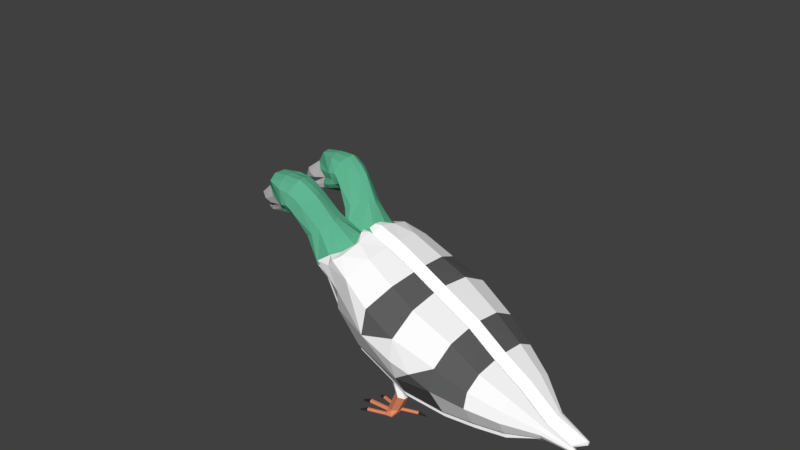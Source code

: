 # Source: pigeon_double_head9.blend  (saved by Blender 2.79.0; exported with 4.5.12 LTS)
import bpy
from mathutils import Matrix  # noqa: F401  (used for matrix-valued properties, if any)

bpy.ops.wm.read_factory_settings(use_empty=True)
scene = bpy.context.scene
scene.name = 'Scene'

# ---- collections
col_collection_1 = bpy.data.collections.new('Collection 1'); scene.collection.children.link(col_collection_1)
col_collection_2 = bpy.data.collections.new('Collection 2'); scene.collection.children.link(col_collection_2)
col_collection_2.hide_render = True
col_collection_2.hide_viewport = True

# ---- materials (node trees are filled in below, after node groups)
mat_material_006 = bpy.data.materials.new('Material.006')
mat_material_006.alpha_threshold = 0.0
mat_material_006.use_transparent_shadow = False
mat_material_006.diffuse_color = (0.0291, 0.0291, 0.0291, 1.0)
mat_material_006.roughness = 0.5
mat_material = bpy.data.materials.new('Material')
mat_material.alpha_threshold = 0.0
mat_material.use_transparent_shadow = False
mat_material.diffuse_color = (1.0, 1.0, 1.0, 1.0)
mat_material.roughness = 0.5
mat_material.line_color = (0.0, 0.0, 0.0, 1.0)
mat_material_001 = bpy.data.materials.new('Material.001')
mat_material_001.alpha_threshold = 0.0
mat_material_001.use_transparent_shadow = False
mat_material_001.diffuse_color = (0.1174, 0.4672, 0.2875, 1.0)
mat_material_001.roughness = 0.5
mat_material_002 = bpy.data.materials.new('Material.002')
mat_material_002.alpha_threshold = 0.0
mat_material_002.use_transparent_shadow = False
mat_material_002.diffuse_color = (0.1149, 0.1149, 0.1149, 1.0)
mat_material_002.roughness = 0.5
mat_material_003 = bpy.data.materials.new('Material.003')
mat_material_003.alpha_threshold = 0.0
mat_material_003.use_transparent_shadow = False
mat_material_003.diffuse_color = (0.8, 0.2672, 0.1423, 1.0)
mat_material_003.roughness = 0.5
mat_material_004 = bpy.data.materials.new('Material.004')
mat_material_004.alpha_threshold = 0.0
mat_material_004.use_transparent_shadow = False
mat_material_004.diffuse_color = (0.5173, 0.5173, 0.5173, 1.0)
mat_material_004.roughness = 0.5

# ---- material node trees

# ---- world
world_world = bpy.data.worlds.new('World'); scene.world = world_world
world_world.color = (0.05088, 0.05088, 0.05088)
world_world.use_sun_shadow = False
world_world.sun_shadow_jitter_overblur = 0.0
world_world.cycles.sampling_method = 'MANUAL'

# ---- meshes
me_cube_014 = bpy.data.meshes.new('Cube.014')
me_cube_014.from_pydata([(-0.1531, 1.514, -0.2897), (-0.1516, 1.477, -0.3281), (-0.1516, 1.425, -0.3151), (-0.1531, 1.41, -0.2636), (-0.1545, 1.448, -0.2252), (-0.1545, 1.499, -0.2382), (-0.3474, 1.475, -0.3377), (-0.3358, 1.457, -0.3542), (-0.3358, 1.43, -0.3476), (-0.3474, 1.422, -0.3244), (-0.3591, 1.44, -0.3079), (-0.3591, 1.467, -0.3145), (-0.4208, 1.44, -0.3647), (-0.003566, 1.758, -0.303), (1.25, 1.817, -0.3696), (1.21, 1.801, -0.3222), (1.203, 1.82, -0.3268), (1.191, 1.822, -0.3435), (1.186, 1.806, -0.3555), (1.194, 1.787, -0.3508), (1.206, 1.785, -0.3342), (1.069, 1.751, -0.245), (1.054, 1.788, -0.2543), (1.045, 1.797, -0.2931), (1.052, 1.77, -0.3227), (1.067, 1.733, -0.3135), (1.076, 1.723, -0.2746), (-0.2081, 1.807, -0.4308), (-0.1623, 1.795, -0.3812), (-0.1565, 1.816, -0.3865), (-0.1444, 1.819, -0.4047), (-0.1381, 1.803, -0.4177), (-0.1439, 1.782, -0.4125), (-0.156, 1.778, -0.3943), (0.007913, 1.799, -0.3133), (0.0148, 1.81, -0.3551), (0.01021, 1.78, -0.3867), (-0.001272, 1.739, -0.3764), (-0.008159, 1.728, -0.3345), (-0.003566, 1.204, -0.1636), (-0.2081, 1.1, -0.2534), (-0.1623, 1.135, -0.2155), (-0.1565, 1.114, -0.2102), (-0.1444, 1.102, -0.2245), (-0.1381, 1.11, -0.2439), (-0.1439, 1.131, -0.2491), (-0.156, 1.143, -0.2349), (0.007913, 1.163, -0.1533), (0.0148, 1.133, -0.185), (0.01021, 1.145, -0.2271), (-0.001272, 1.186, -0.2374), (-0.008159, 1.215, -0.2056), (-1.289, 1.857, 3.253), (-0.7353, 2.143, 3.52), (-0.7353, 2.912, 3.52), (-0.6249, 2.528, 3.531), (-0.6231, 3.07, 3.398), (-0.06538, 3.019, 3.194), (4.796, 2.284, 0.2011), (2.212, 2.723, 2.015), (4.319, 2.262, 0.18), (3.606, 2.489, 1.084), (2.925, 2.595, 1.507), (2.212, 2.193, -0.09515), (1.244, 2.851, 2.526), (-1.404, 2.602, 1.536), (-0.3479, 2.378, 0.6433), (1.244, 2.222, 0.02211), (-1.311, 2.053, 2.73), (0.6664, 2.928, 2.831), (-0.8466, 1.811, 1.963), (-0.1495, 1.561, 1.366), (1.244, 1.346, 0.812), (2.212, 1.447, 0.5723), (2.925, 2.215, -0.008665), (2.925, 1.569, 0.4982), (3.606, 1.772, 0.3774), (3.606, 2.222, 0.02278), (4.319, 2.349, 0.5257), (4.319, 2.143, 0.3974), (-1.762, 2.844, 2.498), (-0.9728, 3.084, 3.456), (-1.395, 3.033, 3.255), (-1.44, 3.067, 3.391), (-1.453, 3.103, 3.534), (-1.374, 3.11, 3.562), (0.5943, 1.939, 0.9378), (0.7358, 1.863, 0.976), (0.7358, 1.703, 1.016), (0.5943, 1.619, 1.018), (0.4528, 1.694, 0.9799), (0.4528, 1.854, 0.9398), (-1.289, 1.883, 3.356), (-0.9475, 2.005, 3.574), (-0.7353, 2.169, 3.623), (-0.7353, 2.938, 3.623), (-0.6249, 2.554, 3.634), (-0.8052, 3.019, 3.589), (2.212, 2.748, 2.117), (-1.311, 2.079, 2.832), (0.6664, 2.953, 2.934), (-0.8466, 1.836, 2.065), (-0.1495, 1.587, 1.468), (1.244, 2.877, 2.629), (1.244, 1.371, 0.9145), (2.212, 1.472, 0.6748), (2.925, 2.621, 1.609), (2.925, 1.595, 0.6007), (3.606, 1.797, 0.4799), (4.319, 2.374, 0.6282), (4.319, 2.143, 0.3974), (4.85, 2.296, 0.3164), (4.762, 2.226, 0.24), (-0.06538, 3.045, 3.297), (-0.6231, 3.096, 3.501), (-0.8949, 1.824, 3.412), (-0.751, 1.846, 3.61), (-0.585, 2.014, 3.679), (-0.6766, 2.81, 3.744), (-0.5009, 2.516, 3.726), (-0.7216, 2.946, 3.708), (2.295, 2.595, 2.338), (1.779, 1.035, 2.038), (-0.5923, 1.642, 2.94), (0.5058, 1.387, 3.073), (0.6895, 2.119, 3.236), (0.7496, 2.8, 3.155), (0.5174, 1.083, 2.561), (-0.7634, 1.683, 2.286), (-0.06626, 1.433, 1.689), (1.327, 1.212, 2.722), (1.327, 1.974, 2.931), (1.327, 2.723, 2.85), (1.327, 1.051, 1.676), (1.327, 1.218, 1.135), (2.295, 1.314, 2.233), (2.295, 1.956, 2.409), (2.295, 1.048, 1.773), (2.295, 1.319, 0.8956), (3.008, 1.438, 1.782), (3.008, 1.898, 1.908), (3.008, 2.467, 1.83), (3.008, 1.246, 1.452), (3.008, 1.441, 0.8215), (3.689, 1.644, 0.7007), (3.689, 1.507, 1.142), (3.689, 2.361, 1.407), (3.689, 1.964, 1.461), (3.689, 1.641, 1.373), (1.327, 1.001, 2.232), (4.403, 1.989, 0.8372), (4.403, 2.094, 0.866), (4.403, 2.221, 0.8489), (4.403, 1.945, 0.7619), (4.403, 1.99, 0.6182), (5.213, 2.121, 0.4508), (5.213, 2.088, 0.5335), (5.213, 2.114, 0.5407), (5.213, 2.143, 0.5371), (5.213, 2.077, 0.5147), (5.213, 2.088, 0.4788), (-0.1989, 1.635, 3.445), (-0.03557, 2.286, 3.59), (0.01784, 2.891, 3.518), (-0.5399, 2.942, 3.722), (3.606, 2.515, 1.186), (4.763, 2.259, 0.2116), (-2.028, 2.243, 4.177), (-1.741, 2.243, 3.664), (-1.729, 2.166, 4.533), (-1.602, 2.375, 4.604), (-1.907, 2.048, 4.329), (-1.314, 2.166, 4.016), (-1.217, 2.375, 4.08), (-1.478, 2.048, 3.934), (-1.289, 1.857, 3.253), (-0.9475, 1.979, 3.471), (-0.7353, 2.143, 3.52), (-1.624, 2.048, 3.824), (-2.17, 2.528, 4.014), (-1.927, 2.528, 3.802), (-2.028, 2.812, 4.177), (-1.741, 2.812, 3.664), (-1.729, 2.89, 4.533), (-1.602, 2.681, 4.604), (-1.533, 2.528, 4.632), (-1.907, 3.008, 4.329), (-1.314, 2.89, 4.016), (-1.217, 2.681, 4.08), (-1.136, 2.528, 4.062), (-1.478, 3.008, 3.934), (-0.7353, 2.912, 3.52), (-0.6249, 2.528, 3.531), (-1.624, 3.008, 3.824), (-0.6231, 3.07, 3.398), (-1.374, 3.112, 3.562), (-1.453, 3.105, 3.533), (-1.44, 3.069, 3.391), (-1.395, 3.035, 3.255), (-0.9728, 3.085, 3.455), (-1.404, 2.602, 1.536), (-1.725, 2.528, 3.26), (-1.311, 2.053, 2.73), (-1.762, 2.844, 2.498), (-1.289, 1.883, 3.356), (-0.9475, 2.005, 3.574), (-0.7353, 2.169, 3.623), (-0.7353, 2.938, 3.623), (-0.8052, 3.019, 3.589), (-0.6231, 3.096, 3.501), (2.295, 2.595, 2.338), (1.779, 1.035, 2.038), (1.327, 1.051, 1.676), (1.327, 1.218, 1.135), (2.295, 1.314, 2.233), (2.295, 1.956, 2.409), (2.295, 1.048, 1.773), (2.295, 1.319, 0.8956), (3.008, 1.438, 1.782), (3.008, 1.898, 1.908), (3.008, 2.467, 1.83), (3.008, 1.246, 1.452), (0.5058, 1.387, 3.073), (0.6895, 2.119, 3.236), (0.7496, 2.8, 3.155), (0.5174, 1.083, 2.561), (1.327, 1.212, 2.722), (1.327, 1.974, 2.931), (1.327, 2.723, 2.85), (0.8045, 1.779, 0.3006), (0.5943, 1.939, 0.9378), (0.9437, 1.691, 0.29), (0.7358, 1.863, 0.976), (0.9437, 1.531, 0.3302), (0.7358, 1.703, 1.016), (0.8045, 1.459, 0.3808), (0.5943, 1.619, 1.018), (0.6653, 1.546, 0.3914), (0.4528, 1.694, 0.9799), (0.6653, 1.706, 0.3512), (0.4528, 1.854, 0.9398), (0.8045, 1.779, 0.3006), (0.9437, 1.691, 0.29), (0.9437, 1.531, 0.3302), (0.8045, 1.459, 0.3808), (0.6653, 1.546, 0.3914), (0.6653, 1.706, 0.3512), (0.6005, 1.667, -0.1436), (0.743, 1.589, -0.1169), (0.743, 1.429, -0.07673), (0.6005, 1.347, -0.06328), (0.4579, 1.426, -0.08998), (0.4579, 1.585, -0.1301), (0.4107, 1.52, -0.266), (0.4122, 1.483, -0.3044), (0.4122, 1.431, -0.2914), (0.4107, 1.416, -0.2399), (0.4093, 1.453, -0.2015), (0.4093, 1.505, -0.2145), (-0.1531, 1.514, -0.2897), (-0.1516, 1.477, -0.3281), (-0.1516, 1.425, -0.3151), (-0.1531, 1.41, -0.2636), (-0.1545, 1.448, -0.2252), (-0.1545, 1.499, -0.2382), (0.6475, 1.261, -0.1736), (-0.003566, 1.758, -0.303), (1.069, 1.751, -0.245), (1.054, 1.788, -0.2543), (1.045, 1.797, -0.2931), (1.052, 1.77, -0.3227), (1.067, 1.733, -0.3135), (1.076, 1.723, -0.2746), (0.6695, 1.6, -0.1879), (0.6543, 1.637, -0.1972), (0.6457, 1.646, -0.236), (0.6522, 1.619, -0.2656), (0.6675, 1.582, -0.2564), (0.6761, 1.573, -0.2175), (0.007913, 1.799, -0.3133), (0.0148, 1.81, -0.3551), (0.01021, 1.78, -0.3867), (-0.001272, 1.739, -0.3764), (-0.008158, 1.728, -0.3345), (0.4532, 1.687, -0.2644), (0.4601, 1.698, -0.3063), (0.4555, 1.668, -0.3379), (0.444, 1.627, -0.3276), (0.4371, 1.616, -0.2857), (0.4418, 1.644, -0.255), (-0.003566, 1.204, -0.1636), (0.007913, 1.163, -0.1533), (0.0148, 1.133, -0.185), (0.01021, 1.145, -0.2271), (-0.001272, 1.186, -0.2374), (-0.008158, 1.215, -0.2056), (0.4532, 1.285, -0.1634), (0.4601, 1.255, -0.1951), (0.4555, 1.267, -0.2371), (0.444, 1.308, -0.2474), (0.4371, 1.337, -0.2157), (0.4418, 1.328, -0.1756), (0.6451, 1.273, -0.2129), (-3.221, 2.373, 4.12), (-3.175, 2.346, 4.358), (-2.501, 2.207, 4.307), (-2.893, 2.375, 4.601), (-3.334, 2.528, 4.053), (-3.011, 2.238, 4.289), (-2.86, 2.238, 4.214), (-2.708, 2.238, 4.454), (-2.917, 2.528, 4.618), (-3.239, 2.528, 3.89), (-2.923, 2.528, 3.916), (-2.566, 2.528, 4.023), (-3.117, 2.373, 3.939), (-2.922, 2.346, 3.916), (-2.566, 2.297, 4.023), (-2.86, 2.238, 4.021), (-2.812, 2.238, 4.12), (-2.545, 2.238, 4.156), (-3.221, 2.683, 4.12), (-3.175, 2.71, 4.358), (-2.501, 2.849, 4.307), (-2.893, 2.681, 4.601), (-3.011, 2.818, 4.289), (-2.86, 2.818, 4.214), (-2.708, 2.818, 4.454), (-3.176, 2.528, 4.358), (-2.5, 2.528, 4.306), (-3.117, 2.683, 3.939), (-2.922, 2.71, 3.916), (-2.566, 2.758, 4.023), (-2.86, 2.818, 4.021), (-2.812, 2.818, 4.12), (-2.545, 2.818, 4.156), (-2.501, 2.207, 4.307), (-2.893, 2.375, 4.601), (-2.708, 2.238, 4.454), (-2.917, 2.528, 4.618), (-2.566, 2.528, 4.023), (-2.566, 2.297, 4.023), (-2.545, 2.238, 4.156), (-2.727, 2.288, 4.859), (-2.259, 2.048, 4.486), (-2.401, 2.375, 4.928), (-2.36, 2.166, 4.832), (-2.188, 2.112, 4.347), (-2.325, 2.243, 4.089), (-2.362, 2.157, 4.17), (-2.028, 2.243, 4.177), (-2.1, 2.048, 4.532), (-2.026, 2.375, 4.92), (-2.066, 2.166, 4.796), (-2.021, 2.048, 4.467), (-1.775, 2.375, 4.775), (-1.868, 2.166, 4.684), (-2.094, 2.136, 4.254), (-1.729, 2.166, 4.533), (-1.602, 2.375, 4.604), (-1.907, 2.048, 4.329), (-2.17, 2.528, 4.014), (-2.501, 2.849, 4.307), (-2.893, 2.681, 4.601), (-2.708, 2.818, 4.454), (-2.566, 2.758, 4.023), (-2.545, 2.818, 4.156), (-2.727, 2.768, 4.859), (-2.259, 3.008, 4.486), (-2.789, 2.528, 4.901), (-2.401, 2.681, 4.928), (-2.36, 2.89, 4.832), (-2.408, 2.528, 4.957), (-2.188, 2.944, 4.347), (-2.325, 2.812, 4.089), (-2.362, 2.899, 4.17), (-2.028, 2.812, 4.177), (-2.1, 3.008, 4.532), (-2.026, 2.681, 4.92), (-2.066, 2.89, 4.796), (-1.997, 2.528, 4.967), (-2.021, 3.008, 4.467), (-1.775, 2.681, 4.775), (-1.868, 2.89, 4.684), (-1.727, 2.528, 4.803), (-2.094, 2.92, 4.254), (-1.729, 2.89, 4.533), (-1.602, 2.681, 4.604), (-1.533, 2.528, 4.632), (-1.907, 3.008, 4.329), (-2.501, 4.26, 3.791), (-2.893, 4.251, 4.13), (-2.708, 4.303, 3.936), (-2.917, 4.124, 4.217), (-2.566, 3.843, 3.693), (-2.566, 4.046, 3.584), (-2.545, 4.162, 3.673), (-2.727, 4.449, 4.316), (-2.259, 4.485, 3.874), (-2.401, 4.406, 4.418), (-2.36, 4.544, 4.235), (-2.188, 4.363, 3.781), (-2.325, 4.125, 3.617), (-2.362, 4.24, 3.647), (-2.028, 4.167, 3.694), (-2.1, 4.507, 3.915), (-2.026, 4.402, 4.411), (-2.066, 4.527, 4.203), (-2.021, 4.476, 3.857), (-1.775, 4.333, 4.283), (-1.868, 4.475, 4.104), (-2.094, 4.298, 3.711), (-1.729, 4.403, 3.971), (-1.602, 4.253, 4.133), (-1.907, 4.411, 3.735), (-2.17, 3.839, 3.685), (-2.501, 3.695, 4.094), (-2.893, 3.982, 4.275), (-2.708, 3.791, 4.21), (-2.566, 3.64, 3.802), (-2.545, 3.65, 3.947), (-2.727, 4.027, 4.543), (-2.259, 3.639, 4.328), (-2.789, 4.258, 4.466), (-2.401, 4.136, 4.563), (-2.36, 3.906, 4.576), (-2.408, 4.284, 4.516), (-2.188, 3.629, 4.175), (-2.325, 3.624, 3.885), (-2.362, 3.585, 3.998), (-2.028, 3.665, 3.963), (-2.1, 3.661, 4.368), (-2.026, 4.132, 4.555), (-2.066, 3.889, 4.545), (-1.997, 4.289, 4.524), (-2.021, 3.63, 4.311), (-1.775, 4.064, 4.428), (-1.868, 3.837, 4.446), (-1.727, 4.212, 4.38), (-2.094, 3.607, 4.082), (-1.729, 3.765, 4.313), (-1.602, 3.983, 4.277), (-1.533, 4.131, 4.229), (-1.907, 3.565, 4.189), (-3.221, 4.026, 3.705), (-3.175, 4.162, 3.902), (-2.501, 4.26, 3.791), (-2.893, 4.251, 4.13), (-3.334, 3.857, 3.719), (-3.011, 4.225, 3.79), (-2.86, 4.189, 3.724), (-2.708, 4.303, 3.936), (-2.917, 4.124, 4.217), (-3.239, 3.78, 3.575), (-2.923, 3.792, 3.598), (-2.566, 3.843, 3.693), (-3.117, 3.94, 3.545), (-2.922, 3.953, 3.513), (-2.566, 4.046, 3.584), (-2.86, 4.098, 3.554), (-2.812, 4.145, 3.641), (-2.545, 4.162, 3.673), (-3.221, 3.752, 3.851), (-3.175, 3.841, 4.074), (-2.501, 3.695, 4.094), (-2.893, 3.982, 4.275), (-3.011, 3.713, 4.064), (-2.86, 3.678, 3.998), (-2.708, 3.791, 4.21), (-3.176, 4.001, 3.988), (-2.5, 3.977, 3.942), (-3.117, 3.667, 3.692), (-2.922, 3.632, 3.685), (-2.566, 3.64, 3.802), (-2.86, 3.587, 3.828), (-2.812, 3.634, 3.916), (-2.545, 3.65, 3.947), (0.8045, 2.745, 0.05787), (0.9437, 2.817, 0.007201), (0.9437, 2.977, -0.03294), (0.8045, 3.065, -0.02242), (0.6653, 2.992, 0.02825), (0.6653, 2.833, 0.0684), (0.6005, 2.633, -0.3863), (0.743, 2.715, -0.3997), (0.743, 2.875, -0.4398), (0.6005, 2.953, -0.4665), (0.4579, 2.872, -0.4531), (0.4579, 2.712, -0.413), (0.4107, 2.705, -0.5636), (0.4122, 2.72, -0.6151), (0.4122, 2.772, -0.6281), (0.4107, 2.809, -0.5897), (0.4093, 2.794, -0.5382), (0.4093, 2.742, -0.5251), (-0.1531, 2.699, -0.5873), (-0.1516, 2.714, -0.6388), (-0.1516, 2.766, -0.6518), (-0.1531, 2.803, -0.6134), (-0.1545, 2.788, -0.5619), (-0.1545, 2.736, -0.5489), (0.6475, 2.977, -0.6047), (-0.003566, 2.477, -0.4835), (1.069, 2.512, -0.4361), (1.054, 2.475, -0.4268), (1.045, 2.448, -0.4567), (1.052, 2.458, -0.4957), (1.067, 2.495, -0.5049), (1.076, 2.522, -0.4751), (0.6695, 2.671, -0.457), (0.6543, 2.635, -0.4478), (0.6457, 2.608, -0.4776), (0.6522, 2.618, -0.5166), (0.6675, 2.655, -0.5259), (0.6761, 2.682, -0.496), (0.007913, 2.436, -0.4732), (0.0148, 2.407, -0.505), (0.01021, 2.419, -0.547), (-0.001272, 2.46, -0.5573), (-0.008158, 2.489, -0.5256), (0.4532, 2.559, -0.4833), (0.4601, 2.529, -0.515), (0.4555, 2.541, -0.557), (0.444, 2.582, -0.5673), (0.4371, 2.611, -0.5356), (0.4418, 2.601, -0.4955), (-0.003566, 3.032, -0.6229), (0.007913, 3.073, -0.6332), (0.0148, 3.084, -0.6751), (0.01021, 3.054, -0.7066), (-0.001272, 3.013, -0.6963), (-0.008158, 3.002, -0.6545), (0.4532, 2.961, -0.5843), (0.4601, 2.972, -0.6262), (0.4555, 2.942, -0.6578), (0.444, 2.901, -0.6475), (0.4371, 2.89, -0.6056), (0.4418, 2.917, -0.5749), (0.6451, 2.947, -0.6333), (-0.1531, 2.699, -0.5873), (-0.1516, 2.714, -0.6388), (-0.1516, 2.766, -0.6518), (-0.1531, 2.803, -0.6134), (-0.1545, 2.788, -0.5619), (-0.1545, 2.736, -0.5489), (-0.3474, 2.711, -0.6481), (-0.3358, 2.719, -0.6712), (-0.3358, 2.746, -0.6779), (-0.3474, 2.764, -0.6613), (-0.3591, 2.756, -0.6382), (-0.3591, 2.729, -0.6316), (-0.4208, 2.729, -0.6883), (-0.003566, 2.477, -0.4835), (1.25, 2.394, -0.5146), (1.21, 2.431, -0.4804), (1.203, 2.412, -0.4757), (1.191, 2.402, -0.4893), (1.186, 2.411, -0.5076), (1.194, 2.43, -0.5123), (1.206, 2.44, -0.4987), (1.069, 2.512, -0.4361), (1.054, 2.475, -0.4268), (1.045, 2.448, -0.4567), (1.052, 2.458, -0.4957), (1.067, 2.495, -0.5049), (1.076, 2.522, -0.4751), (-0.2081, 2.374, -0.5733), (-0.1623, 2.409, -0.5354), (-0.1565, 2.388, -0.5301), (-0.1444, 2.376, -0.5444), (-0.1381, 2.384, -0.5638), (-0.1439, 2.405, -0.5691), (-0.156, 2.417, -0.5548), (0.007913, 2.436, -0.4732), (0.0148, 2.407, -0.505), (0.01021, 2.419, -0.547), (-0.001272, 2.46, -0.5573), (-0.008158, 2.489, -0.5256), (-0.003566, 3.032, -0.6229), (-0.2081, 3.081, -0.7507), (-0.1623, 3.069, -0.7012), (-0.1565, 3.089, -0.7064), (-0.1444, 3.093, -0.7246), (-0.1381, 3.076, -0.7376), (-0.1439, 3.056, -0.7324), (-0.156, 3.052, -0.7142), (0.007913, 3.073, -0.6332), (0.0148, 3.084, -0.6751), (0.01021, 3.054, -0.7066), (-0.001272, 3.013, -0.6963), (-0.008158, 3.002, -0.6545), (0.8045, 2.745, 0.05787), (0.5943, 2.905, 0.6951), (0.9437, 2.817, 0.007201), (0.7358, 2.989, 0.6931), (0.9437, 2.977, -0.03294), (0.7358, 3.149, 0.653), (0.8045, 3.065, -0.02242), (0.5943, 3.225, 0.6148), (0.6653, 2.992, 0.02825), (0.4528, 3.14, 0.6168), (0.6653, 2.833, 0.0684), (0.4528, 2.98, 0.657), (0.5058, 4.4, 2.317), (0.6895, 3.832, 2.806), (0.7496, 3.193, 3.056), (0.5174, 4.425, 1.721), (1.327, 4.388, 1.925), (1.327, 3.816, 2.468), (1.327, 3.116, 2.751), (2.295, 2.988, 2.24), (1.779, 4.221, 1.237), (1.327, 4.036, 0.9265), (1.327, 3.633, 0.5287), (2.295, 4.067, 1.541), (2.295, 3.585, 2.0), (2.295, 4.085, 1.01), (2.295, 3.431, 0.3651), (3.008, 3.745, 1.202), (3.008, 3.399, 1.531), (3.008, 2.86, 1.731), (3.008, 3.758, 0.8209), (-2.028, 4.167, 3.694), (-1.741, 3.924, 3.242), (-1.729, 4.403, 3.971), (-1.602, 4.253, 4.133), (-1.907, 4.411, 3.735), (-1.314, 4.159, 3.516), (-1.217, 4.005, 3.671), (-1.478, 4.224, 3.388), (-1.289, 4.071, 2.698), (-0.9475, 4.066, 2.947), (-0.7353, 3.945, 3.068), (-1.624, 4.172, 3.291), (-2.17, 3.839, 3.685), (-1.927, 3.739, 3.498), (-2.028, 3.665, 3.963), (-1.741, 3.423, 3.511), (-1.729, 3.765, 4.313), (-1.602, 3.983, 4.277), (-1.533, 4.131, 4.229), (-1.907, 3.565, 4.189), (-1.314, 3.521, 3.858), (-1.217, 3.735, 3.815), (-1.136, 3.861, 3.727), (-1.478, 3.378, 3.841), (-0.7353, 3.267, 3.431), (-0.6249, 3.611, 3.259), (-1.624, 3.326, 3.744), (-0.6231, 3.07, 3.398), (-1.374, 3.11, 3.562), (-1.453, 3.103, 3.534), (-1.44, 3.067, 3.391), (-1.395, 3.033, 3.255), (-0.9728, 3.084, 3.456), (-1.404, 2.602, 1.536), (-1.725, 3.483, 3.02), (-1.311, 3.651, 2.328), (-1.762, 2.844, 2.498), (-1.289, 4.096, 2.8), (-0.9475, 4.092, 3.05), (-0.7353, 3.97, 3.17), (-0.7353, 3.293, 3.534), (-0.8052, 3.205, 3.543), (-0.6231, 3.096, 3.501), (-1.289, 4.071, 2.698), (-0.7353, 3.945, 3.068), (-0.7353, 3.267, 3.431), (-0.6249, 3.611, 3.259), (-0.6231, 3.07, 3.398), (-0.06538, 3.019, 3.194), (4.796, 2.252, 0.2091), (2.212, 2.723, 2.015), (4.319, 2.262, 0.18), (3.606, 2.489, 1.084), (2.925, 2.595, 1.507), (2.212, 2.193, -0.09515), (1.244, 2.851, 2.526), (-1.404, 2.602, 1.536), (-0.3479, 2.378, 0.6433), (1.244, 2.222, 0.02211), (-1.311, 3.651, 2.328), (0.6664, 2.928, 2.831), (-0.8466, 3.502, 1.538), (-0.1495, 3.44, 0.8939), (1.244, 3.368, 0.3041), (2.212, 3.166, 0.1406), (2.925, 2.215, -0.008665), (2.925, 3.023, 0.133), (3.606, 2.787, 0.1223), (3.606, 2.222, 0.02278), (4.319, 2.349, 0.5257), (4.319, 2.469, 0.3155), (-1.762, 2.844, 2.498), (-0.9728, 3.085, 3.455), (-1.395, 3.035, 3.255), (-1.44, 3.069, 3.391), (-1.453, 3.105, 3.533), (-1.374, 3.112, 3.562), (0.5943, 2.905, 0.6951), (0.7358, 2.989, 0.6931), (0.7358, 3.149, 0.653), (0.5943, 3.225, 0.6148), (0.4528, 3.14, 0.6168), (0.4528, 2.98, 0.657), (-1.289, 4.096, 2.8), (-0.9475, 4.092, 3.05), (-0.7353, 3.97, 3.17), (-0.7353, 3.293, 3.534), (-0.6249, 3.637, 3.362), (-0.8052, 3.205, 3.543), (2.212, 2.748, 2.117), (-1.311, 3.676, 2.431), (0.6664, 2.953, 2.934), (-0.8466, 3.528, 1.641), (-0.1495, 3.465, 0.9964), (1.244, 2.877, 2.629), (1.244, 3.394, 0.4066), (2.212, 3.192, 0.2431), (2.925, 2.621, 1.609), (2.925, 3.049, 0.2355), (3.606, 2.813, 0.2248), (4.319, 2.374, 0.6282), (4.319, 2.469, 0.3155), (4.85, 2.296, 0.3164), (4.762, 2.322, 0.2158), (-0.06538, 3.045, 3.297), (-0.6231, 3.096, 3.501), (-0.8949, 4.175, 2.822), (-0.751, 4.249, 3.007), (-0.585, 4.134, 3.147), (-0.6766, 3.463, 3.58), (-0.5009, 3.713, 3.426), (-0.7216, 3.326, 3.612), (2.295, 2.988, 2.24), (1.779, 4.221, 1.237), (-0.5923, 4.112, 2.32), (0.5058, 4.4, 2.317), (0.6895, 3.832, 2.806), (0.7496, 3.193, 3.056), (0.5174, 4.425, 1.721), (-0.7634, 3.767, 1.763), (-0.06626, 3.705, 1.118), (1.327, 4.388, 1.925), (1.327, 3.816, 2.468), (1.327, 3.116, 2.751), (1.327, 4.036, 0.9265), (1.327, 3.633, 0.5287), (2.295, 4.067, 1.541), (2.295, 3.585, 2.0), (2.295, 4.085, 1.01), (2.295, 3.431, 0.3651), (3.008, 3.745, 1.202), (3.008, 3.399, 1.531), (3.008, 2.86, 1.731), (3.008, 3.758, 0.8209), (3.008, 3.288, 0.3576), (3.689, 3.053, 0.3468), (3.689, 3.381, 0.6712), (3.689, 2.754, 1.308), (3.689, 3.13, 1.169), (3.689, 3.373, 0.9383), (1.327, 4.343, 1.393), (4.403, 2.813, 0.6303), (4.403, 2.734, 0.7053), (4.403, 2.614, 0.7502), (4.403, 2.816, 0.5433), (4.403, 2.709, 0.4376), (5.213, 2.514, 0.3521), (5.213, 2.583, 0.4092), (5.213, 2.563, 0.4279), (5.213, 2.536, 0.4384), (5.213, 2.583, 0.3875), (5.213, 2.557, 0.3611), (-0.1989, 4.357, 2.762), (-0.03557, 3.852, 3.197), (0.01784, 3.284, 3.419), (-0.5399, 3.335, 3.623), (3.606, 2.515, 1.186), (4.763, 2.28, 0.2063)], [(82, 80), (56, 81), (81, 85), (84, 83), (84, 85), (83, 82), (58, 166), (695, 693), (669, 694), (694, 698), (697, 696), (697, 698), (696, 695), (671, 779)], [(4, 5, 11, 10), (9, 10, 12), (2, 3, 9, 8), (0, 1, 7, 6), (5, 0, 6, 11), (3, 4, 10, 9), (1, 2, 8, 7), (7, 8, 12), (10, 11, 12), (8, 9, 12), (6, 7, 12), (11, 6, 12), (46, 45, 40), (51, 50, 45, 46), (26, 25, 19, 20), (16, 15, 14), (20, 19, 14), (18, 17, 14), (15, 20, 14), (23, 22, 16, 17), (19, 18, 14), (21, 26, 20, 15), (25, 24, 18, 19), (24, 23, 17, 18), (17, 16, 14), (22, 21, 15, 16), (38, 33, 32, 37), (29, 27, 28), (33, 27, 32), (44, 43, 40), (31, 27, 30), (28, 27, 33), (35, 30, 29, 34), (32, 27, 31), (13, 28, 33, 38), (37, 32, 31, 36), (34, 29, 28, 13), (36, 31, 30, 35), (30, 27, 29), (42, 41, 40), (41, 46, 40), (48, 47, 42, 43), (45, 44, 40), (39, 51, 46, 41), (50, 49, 44, 45), (47, 39, 41, 42), (49, 48, 43, 44), (43, 42, 40), (57, 113, 100, 69), (56, 114, 113, 57), (61, 165, 109, 78), (69, 100, 103, 64), (62, 106, 165, 61), (59, 98, 106, 62), (64, 103, 98, 59), (65, 70, 68), (65, 66, 70), (66, 71, 70), (66, 67, 72, 71), (67, 63, 73, 72), (63, 74, 75, 73), (74, 77, 76, 75), (78, 109, 111, 166), (76, 108, 107, 75), (70, 101, 99, 68), (77, 60, 79, 76), (75, 107, 105, 73), (60, 166, 112, 79), (55, 96, 95, 54), (72, 104, 102, 71), (87, 88, 89, 90, 91, 86), (73, 105, 104, 72), (71, 102, 101, 70), (112, 110, 79), (53, 94, 96, 55), (79, 110, 108, 76), (52, 68, 99, 92), (98, 121, 141, 106), (101, 128, 123, 99), (107, 143, 138, 105), (110, 154, 144, 108), (94, 117, 119, 96), (103, 132, 121, 98), (105, 138, 134, 104), (112, 160, 154, 110), (108, 144, 143, 107), (96, 119, 118, 95), (95, 118, 120, 97), (93, 92, 115, 116), (106, 141, 146, 165), (113, 163, 126, 100), (166, 155, 160, 112), (94, 93, 116, 117), (111, 158, 155, 166), (97, 120, 164, 114), (109, 152, 158, 111), (100, 126, 132, 103), (165, 146, 152, 109), (102, 129, 128, 101), (104, 134, 129, 102), (92, 99, 123, 115), (114, 164, 163, 113), (127, 123, 128), (128, 129, 127), (129, 133, 127), (131, 130, 135, 136), (132, 131, 136, 121), (137, 138, 143, 142), (139, 142, 145, 148), (140, 139, 148, 147), (141, 140, 147, 146), (142, 143, 144, 145), (133, 129, 134), (149, 127, 133), (130, 127, 149), (135, 130, 122), (130, 149, 122), (133, 122, 149), (148, 145, 153, 150), (147, 148, 150, 151), (145, 144, 154, 153), (146, 147, 151, 152), (150, 153, 159, 156), (152, 151, 157, 158), (153, 154, 160, 159), (151, 150, 156, 157), (160, 155, 158, 157, 156, 159), (125, 162, 161, 124), (126, 163, 162, 125), (162, 119, 117, 161), (163, 164, 119, 162), (119, 164, 118), (120, 118, 164), (127, 124, 161), (127, 161, 123), (117, 116, 161), (116, 115, 161), (115, 123, 161), (169, 171, 174, 172), (185, 170, 173, 189), (170, 169, 172, 173), (173, 172, 176, 177), (189, 173, 177, 192), (172, 174, 175, 176), (174, 171, 178), (168, 171, 167), (171, 168, 178), (179, 180, 167), (167, 180, 168), (180, 201, 168), (175, 174, 178), (178, 168, 175), (168, 201, 175), (183, 187, 190, 186), (185, 189, 188, 184), (184, 188, 187, 183), (188, 191, 199, 187), (189, 192, 191, 188), (187, 199, 195, 190), (190, 193, 186), (182, 181, 186), (186, 193, 182), (179, 181, 180), (181, 182, 180), (180, 182, 201), (193, 196, 197, 182), (182, 197, 198, 201), (195, 196, 193, 190), (203, 201, 198), (203, 202, 201), (203, 200, 202), (191, 207, 208, 199), (199, 208, 209, 194), (176, 175, 204, 205), (177, 176, 205, 206), (201, 202, 175), (212, 213, 216), (214, 216, 221, 218), (215, 214, 218, 219), (210, 215, 219, 220), (216, 213, 217), (212, 216, 211), (214, 211, 216), (222, 225, 226), (223, 222, 226, 227), (224, 223, 227, 228), (229, 230, 232, 231), (231, 232, 234, 233), (233, 234, 236, 235), (235, 236, 238, 237), (237, 238, 240, 239), (239, 240, 230, 229), (243, 244, 250, 249), (247, 252, 251, 250, 249, 248), (246, 241, 247, 252), (244, 245, 251, 250), (242, 243, 249, 248), (245, 246, 252, 251), (241, 242, 248, 247), (253, 258, 257, 256, 255, 254), (257, 258, 264, 263), (255, 256, 262, 261), (253, 254, 260, 259), (258, 253, 259, 264), (256, 257, 263, 262), (254, 255, 261, 260), (251, 257, 256), (273, 278, 272, 267), (276, 275, 269, 270), (277, 276, 270, 271), (278, 277, 271, 272), (275, 274, 268, 269), (274, 273, 267, 268), (288, 283, 282, 287), (287, 282, 281, 286), (286, 281, 280, 285), (285, 280, 279, 284), (284, 279, 266, 289), (288, 289, 266, 283), (249, 265, 248), (252, 257, 251), (252, 258, 257), (258, 252, 253), (289, 288, 252), (288, 253, 252), (300, 299, 294, 295), (299, 298, 293, 294), (298, 297, 292, 293), (297, 296, 291, 292), (296, 301, 290, 291), (300, 295, 290, 301), (251, 256, 300), (300, 301, 251), (296, 250, 301), (301, 250, 251), (252, 247, 289), (289, 247, 284), (296, 297, 250), (284, 247, 285), (285, 247, 286), (265, 249, 250), (250, 297, 265), (265, 297, 298), (288, 287, 253), (274, 247, 273), (273, 247, 248), (265, 273, 248), (273, 265, 278), (274, 275, 247), (247, 275, 286), (298, 302, 265), (265, 302, 278), (277, 278, 302), (275, 276, 286), (286, 276, 287), (253, 287, 276), (253, 276, 254), (276, 277, 254), (254, 277, 255), (300, 256, 299), (256, 255, 299), (277, 299, 255), (298, 299, 302), (302, 299, 277), (307, 303, 304, 328), (307, 329, 305, 309, 303), (304, 306, 311, 328), (304, 303, 308), (306, 304, 308), (308, 303, 309), (308, 310, 306), (309, 310, 308), (305, 310, 309), (312, 313, 316, 315), (312, 315, 319, 305, 329), (316, 313, 314, 317), (316, 318, 315), (317, 318, 316), (318, 319, 315), (318, 317, 320), (319, 318, 320), (305, 319, 320), (307, 328, 322, 321), (307, 321, 326, 323, 329), (322, 328, 311, 324), (322, 325, 321), (324, 325, 322), (325, 326, 321), (325, 324, 327), (326, 325, 327), (323, 326, 327), (312, 330, 331, 313), (312, 329, 323, 334, 330), (331, 332, 314, 313), (331, 330, 333), (332, 331, 333), (333, 330, 334), (333, 335, 332), (334, 335, 333), (323, 335, 334), (337, 338, 344, 343), (339, 337, 343, 369), (369, 343, 345, 372), (345, 343, 346), (343, 344, 346), (338, 336, 344), (341, 348, 349, 342), (342, 349, 347, 336), (346, 344, 351, 353), (372, 345, 352, 380), (345, 346, 353, 352), (353, 351, 354, 356), (380, 352, 355, 384), (352, 353, 356, 355), (344, 336, 347), (351, 344, 347), (354, 351, 347), (349, 357, 347), (349, 348, 357), (350, 357, 348), (347, 357, 354), (356, 354, 358), (359, 355, 356, 358), (384, 355, 359, 388), (357, 360, 354), (358, 354, 360), (357, 350, 360), (340, 361, 341), (341, 361, 348), (350, 348, 361), (363, 367, 368, 364), (339, 369, 367, 363), (369, 372, 370, 367), (370, 371, 367), (367, 371, 368), (364, 368, 362), (365, 366, 375, 374), (366, 362, 373, 375), (371, 379, 377, 368), (372, 380, 378, 370), (370, 378, 379, 371), (379, 383, 381, 377), (380, 384, 382, 378), (378, 382, 383, 379), (368, 373, 362), (377, 373, 368), (381, 373, 377), (375, 373, 385), (375, 385, 374), (376, 374, 385), (373, 381, 385), (383, 386, 381), (387, 386, 383, 382), (384, 388, 387, 382), (385, 381, 389), (386, 389, 381), (385, 389, 376), (340, 365, 361), (365, 374, 361), (376, 361, 374), (391, 397, 398, 392), (393, 423, 397, 391), (423, 426, 399, 397), (399, 400, 397), (397, 400, 398), (392, 398, 390), (395, 396, 403, 402), (396, 390, 401, 403), (400, 407, 405, 398), (426, 434, 406, 399), (399, 406, 407, 400), (407, 410, 408, 405), (434, 438, 409, 406), (406, 409, 410, 407), (398, 401, 390), (405, 401, 398), (408, 401, 405), (403, 401, 411), (403, 411, 402), (404, 402, 411), (401, 408, 411), (410, 412, 408), (413, 412, 410, 409), (438, 442, 413, 409), (411, 408, 414), (412, 414, 408), (411, 414, 404), (394, 395, 415), (395, 402, 415), (404, 415, 402), (417, 418, 422, 421), (393, 417, 421, 423), (423, 421, 424, 426), (424, 421, 425), (421, 422, 425), (418, 416, 422), (419, 428, 429, 420), (420, 429, 427, 416), (425, 422, 431, 433), (426, 424, 432, 434), (424, 425, 433, 432), (433, 431, 435, 437), (434, 432, 436, 438), (432, 433, 437, 436), (422, 416, 427), (431, 422, 427), (435, 431, 427), (429, 439, 427), (429, 428, 439), (430, 439, 428), (427, 439, 435), (437, 435, 440), (441, 436, 437, 440), (438, 436, 441, 442), (439, 443, 435), (440, 435, 443), (439, 430, 443), (394, 415, 419), (419, 415, 428), (430, 428, 415), (448, 469, 445, 444), (448, 444, 450, 446, 470), (445, 469, 452, 447), (445, 449, 444), (447, 449, 445), (449, 450, 444), (449, 447, 451), (450, 449, 451), (446, 450, 451), (453, 456, 457, 454), (453, 470, 446, 460, 456), (457, 458, 455, 454), (457, 456, 459), (458, 457, 459), (459, 456, 460), (459, 461, 458), (460, 461, 459), (446, 461, 460), (448, 462, 463, 469), (448, 470, 464, 467, 462), (463, 465, 452, 469), (463, 462, 466), (465, 463, 466), (466, 462, 467), (466, 468, 465), (467, 468, 466), (464, 468, 467), (453, 454, 472, 471), (453, 471, 475, 464, 470), (472, 454, 455, 473), (472, 474, 471), (473, 474, 472), (474, 475, 471), (474, 473, 476), (475, 474, 476), (464, 475, 476), (479, 485, 486, 480), (483, 488, 487, 486, 485, 484), (482, 488, 483, 477), (480, 486, 487, 481), (478, 484, 485, 479), (481, 487, 488, 482), (477, 483, 484, 478), (489, 494, 493, 492, 491, 490), (493, 499, 500, 494), (491, 497, 498, 492), (489, 495, 496, 490), (494, 500, 495, 489), (492, 498, 499, 493), (490, 496, 497, 491), (487, 492, 493), (509, 503, 508, 514), (512, 506, 505, 511), (513, 507, 506, 512), (514, 508, 507, 513), (511, 505, 504, 510), (510, 504, 503, 509), (524, 523, 518, 519), (523, 522, 517, 518), (522, 521, 516, 517), (521, 520, 515, 516), (520, 525, 502, 515), (524, 519, 502, 525), (485, 484, 501), (488, 487, 493), (488, 493, 494), (494, 489, 488), (525, 488, 524), (524, 488, 489), (536, 531, 530, 535), (535, 530, 529, 534), (534, 529, 528, 533), (533, 528, 527, 532), (532, 527, 526, 537), (536, 537, 526, 531), (487, 536, 492), (536, 487, 537), (532, 537, 486), (537, 487, 486), (488, 525, 483), (525, 520, 483), (532, 486, 533), (520, 521, 483), (521, 522, 483), (501, 486, 485), (486, 501, 533), (501, 534, 533), (524, 489, 523), (510, 509, 483), (509, 484, 483), (501, 484, 509), (509, 514, 501), (510, 483, 511), (483, 522, 511), (534, 501, 538), (501, 514, 538), (513, 538, 514), (511, 522, 512), (522, 523, 512), (489, 512, 523), (489, 490, 512), (512, 490, 513), (490, 491, 513), (536, 535, 492), (492, 535, 491), (513, 491, 535), (534, 538, 535), (538, 513, 535), (543, 549, 550, 544), (548, 551, 549), (541, 547, 548, 542), (539, 545, 546, 540), (544, 550, 545, 539), (542, 548, 549, 543), (540, 546, 547, 541), (546, 551, 547), (549, 551, 550), (547, 551, 548), (545, 551, 546), (550, 551, 545), (585, 579, 584), (590, 585, 584, 589), (565, 559, 558, 564), (555, 553, 554), (559, 553, 558), (557, 553, 556), (554, 553, 559), (562, 556, 555, 561), (558, 553, 557), (560, 554, 559, 565), (564, 558, 557, 563), (563, 557, 556, 562), (556, 553, 555), (561, 555, 554, 560), (577, 576, 571, 572), (568, 567, 566), (572, 571, 566), (583, 579, 582), (570, 569, 566), (567, 572, 566), (574, 573, 568, 569), (571, 570, 566), (552, 577, 572, 567), (576, 575, 570, 571), (573, 552, 567, 568), (575, 574, 569, 570), (569, 568, 566), (581, 579, 580), (580, 579, 585), (587, 582, 581, 586), (584, 579, 583), (578, 580, 585, 590), (589, 584, 583, 588), (586, 581, 580, 578), (588, 583, 582, 587), (582, 579, 581), (591, 593, 594, 592), (593, 595, 596, 594), (595, 597, 598, 596), (597, 599, 600, 598), (599, 601, 602, 600), (601, 591, 592, 602), (603, 607, 606), (604, 608, 607, 603), (605, 609, 608, 604), (612, 616, 613), (614, 618, 621, 616), (615, 619, 618, 614), (610, 620, 619, 615), (616, 617, 613), (612, 611, 616), (614, 616, 611), (624, 627, 629, 626), (640, 644, 628, 625), (625, 628, 627, 624), (628, 632, 631, 627), (644, 647, 632, 628), (627, 631, 630, 629), (629, 633, 626), (623, 622, 626), (626, 633, 623), (634, 622, 635), (622, 623, 635), (635, 623, 656), (630, 633, 629), (633, 630, 623), (623, 630, 656), (638, 641, 645, 642), (640, 639, 643, 644), (639, 638, 642, 643), (643, 642, 654, 646), (644, 643, 646, 647), (642, 645, 650, 654), (645, 641, 648), (637, 641, 636), (641, 637, 648), (634, 635, 636), (636, 635, 637), (635, 656, 637), (648, 637, 652, 651), (637, 656, 653, 652), (650, 645, 648, 651), (658, 653, 656), (658, 656, 657), (658, 657, 655), (646, 654, 663, 662), (654, 649, 664, 663), (631, 660, 659, 630), (632, 661, 660, 631), (656, 630, 657), (670, 682, 713, 726), (669, 670, 726, 727), (674, 691, 722, 778), (682, 677, 716, 713), (675, 674, 778, 719), (672, 675, 719, 711), (677, 672, 711, 716), (678, 681, 683), (678, 683, 679), (679, 683, 684), (679, 684, 685, 680), (680, 685, 686, 676), (676, 686, 688, 687), (687, 688, 689, 690), (691, 779, 724, 722), (689, 688, 720, 721), (683, 681, 712, 714), (690, 689, 692, 673), (688, 686, 718, 720), (673, 692, 725, 779), (668, 667, 708, 709), (685, 684, 715, 717), (700, 701, 702, 703, 704, 699), (686, 685, 717, 718), (684, 683, 714, 715), (725, 692, 723), (666, 668, 709, 707), (692, 689, 721, 723), (665, 705, 712, 681), (711, 719, 754, 734), (714, 712, 736, 741), (720, 718, 751, 756), (723, 721, 757, 767), (707, 709, 732, 730), (716, 711, 734, 745), (718, 717, 747, 751), (725, 723, 767, 773), (721, 720, 756, 757), (709, 708, 731, 732), (708, 710, 733, 731), (706, 729, 728, 705), (719, 778, 759, 754), (726, 713, 739, 776), (779, 725, 773, 768), (707, 730, 729, 706), (724, 779, 768, 771), (710, 727, 777, 733), (722, 724, 771, 765), (713, 716, 745, 739), (778, 722, 765, 759), (715, 714, 741, 742), (717, 715, 742, 747), (705, 728, 736, 712), (727, 726, 776, 777), (740, 741, 736), (741, 740, 742), (742, 740, 746), (744, 749, 748, 743), (745, 734, 749, 744), (750, 755, 756, 751), (752, 761, 758, 755), (753, 760, 761, 752), (754, 759, 760, 753), (755, 758, 757, 756), (746, 747, 742), (762, 746, 740), (743, 762, 740), (748, 735, 743), (743, 735, 762), (746, 762, 735), (761, 763, 766, 758), (760, 764, 763, 761), (758, 766, 767, 757), (759, 765, 764, 760), (763, 769, 772, 766), (765, 771, 770, 764), (766, 772, 773, 767), (764, 770, 769, 763), (773, 772, 769, 770, 771, 768), (738, 737, 774, 775), (739, 738, 775, 776), (775, 774, 730, 732), (776, 775, 732, 777), (732, 731, 777), (733, 777, 731), (740, 774, 737), (740, 736, 774), (730, 774, 729), (729, 774, 728), (728, 774, 736)])
me_cube_014.polygons.foreach_set('material_index', [0, 0, 0, 0, 0, 0, 0, 0, 0, 0, 0, 0, 0, 0, 0, 0, 0, 0, 0, 0, 0, 0, 0, 0, 0, 0, 0, 0, 0, 0, 0, 0, 0, 0, 0, 0, 0, 0, 0, 0, 0, 0, 0, 0, 0, 0, 0, 0, 1, 1, 1, 1, 1, 1, 1, 1, 1, 1, 1, 1, 1, 1, 1, 1, 1, 1, 1, 1, 1, 1, 1, 1, 1, 1, 1, 1, 1, 1, 1, 1, 1, 1, 1, 1, 1, 1, 1, 1, 1, 1, 1, 1, 1, 1, 1, 1, 1, 1, 1, 1, 1, 1, 1, 1, 1, 1, 1, 1, 1, 1, 1, 1, 1, 1, 1, 1, 1, 1, 1, 1, 1, 1, 1, 1, 1, 1, 1, 1, 1, 1, 1, 1, 1, 1, 1, 1, 1, 1, 2, 2, 2, 2, 2, 2, 2, 2, 2, 2, 2, 2, 2, 2, 2, 2, 2, 2, 2, 2, 2, 2, 2, 2, 2, 2, 2, 2, 2, 2, 2, 2, 2, 2, 2, 2, 2, 2, 3, 3, 3, 3, 3, 3, 3, 3, 3, 3, 1, 1, 1, 1, 1, 1, 4, 4, 4, 4, 4, 4, 4, 4, 4, 4, 4, 4, 4, 4, 4, 4, 4, 4, 4, 4, 4, 4, 4, 4, 4, 4, 4, 4, 4, 4, 4, 4, 4, 4, 4, 4, 4, 4, 4, 4, 4, 4, 4, 4, 4, 4, 4, 4, 4, 4, 4, 4, 4, 4, 4, 4, 4, 4, 4, 4, 4, 4, 4, 4, 4, 4, 4, 4, 4, 4, 4, 4, 5, 5, 5, 5, 5, 5, 5, 5, 5, 5, 5, 5, 5, 5, 5, 5, 5, 5, 5, 5, 5, 5, 5, 5, 5, 5, 5, 5, 5, 5, 5, 5, 5, 5, 5, 5, 2, 2, 2, 2, 2, 2, 2, 2, 2, 2, 2, 2, 2, 2, 2, 2, 2, 2, 2, 2, 2, 2, 2, 2, 2, 2, 2, 2, 2, 2, 2, 2, 2, 2, 2, 2, 2, 2, 2, 2, 2, 2, 2, 2, 2, 2, 2, 2, 2, 2, 2, 2, 2, 2, 2, 2, 2, 2, 2, 2, 2, 2, 2, 2, 2, 2, 2, 2, 2, 2, 2, 2, 2, 2, 2, 2, 2, 2, 2, 2, 2, 2, 2, 2, 2, 2, 2, 2, 2, 2, 2, 2, 2, 2, 2, 2, 2, 2, 2, 2, 2, 2, 2, 2, 2, 2, 2, 2, 2, 2, 2, 2, 2, 2, 2, 2, 2, 2, 2, 2, 5, 5, 5, 5, 5, 5, 5, 5, 5, 5, 5, 5, 5, 5, 5, 5, 5, 5, 5, 5, 5, 5, 5, 5, 5, 5, 5, 5, 5, 5, 5, 5, 5, 5, 5, 5, 4, 4, 4, 4, 4, 4, 4, 4, 4, 4, 4, 4, 4, 4, 4, 4, 4, 4, 4, 4, 4, 4, 4, 4, 4, 4, 4, 4, 4, 4, 4, 4, 4, 4, 4, 4, 4, 4, 4, 4, 4, 4, 4, 4, 4, 4, 4, 4, 4, 4, 4, 4, 4, 4, 4, 4, 4, 4, 4, 4, 4, 4, 4, 4, 4, 4, 4, 4, 4, 4, 4, 4, 0, 0, 0, 0, 0, 0, 0, 0, 0, 0, 0, 0, 0, 0, 0, 0, 0, 0, 0, 0, 0, 0, 0, 0, 0, 0, 0, 0, 0, 0, 0, 0, 0, 0, 0, 0, 0, 0, 0, 0, 0, 0, 0, 0, 0, 0, 0, 0, 1, 1, 1, 1, 1, 1, 3, 3, 3, 3, 3, 3, 3, 3, 3, 3, 2, 2, 2, 2, 2, 2, 2, 2, 2, 2, 2, 2, 2, 2, 2, 2, 2, 2, 2, 2, 2, 2, 2, 2, 2, 2, 2, 2, 2, 2, 2, 2, 2, 2, 2, 2, 2, 2, 1, 1, 1, 1, 1, 1, 1, 1, 1, 1, 1, 1, 1, 1, 1, 1, 1, 1, 1, 1, 1, 1, 1, 1, 1, 1, 1, 1, 1, 1, 1, 1, 1, 1, 1, 1, 1, 1, 1, 1, 1, 1, 1, 1, 1, 1, 1, 1, 1, 1, 1, 1, 1, 1, 1, 1, 1, 1, 1, 1, 1, 1, 1, 1, 1, 1, 1, 1, 1, 1, 1, 1, 1, 1, 1, 1, 1, 1, 1, 1, 1, 1, 1, 1, 1, 1, 1, 1, 1, 1])
me_cube_014.materials.append(mat_material_006)
me_cube_014.materials.append(mat_material)
me_cube_014.materials.append(mat_material_001)
me_cube_014.materials.append(mat_material_002)
me_cube_014.materials.append(mat_material_003)
me_cube_014.materials.append(mat_material_004)
me_cube_014.use_remesh_preserve_volume = False
me_cube_014.use_remesh_preserve_attributes = False
me_cube_014.use_mirror_vertex_groups = False
me_cube_014.update()
me_cube_001 = bpy.data.meshes.new('Cube.001')
me_cube_001.from_pydata([(-3.221, 0.2478, 4.653), (-3.175, 0.3841, 4.851), (-2.501, 0.4822, 4.74), (-2.893, 0.4734, 5.079), (-3.334, 0.07958, 4.668), (-3.011, 0.4468, 4.739), (-2.86, 0.4114, 4.673), (-2.708, 0.5247, 4.884), (-2.917, 0.3464, 5.166), (-3.239, 0.002381, 4.524), (-2.923, 0.0146, 4.547), (-2.566, 0.06552, 4.642), (-3.117, 0.1624, 4.494), (-2.922, 0.1755, 4.461), (-2.566, 0.2685, 4.533), (-2.86, 0.3203, 4.503), (-2.812, 0.367, 4.59), (-2.545, 0.3838, 4.622), (-2.727, 0.6715, 5.265), (-2.259, 0.7073, 4.823), (-2.401, 0.6277, 5.367), (-2.36, 0.7664, 5.183), (-2.188, 0.5851, 4.73), (-2.325, 0.3472, 4.565), (-2.362, 0.4622, 4.596), (-2.028, 0.3887, 4.643), (-1.741, 0.1465, 4.191), (-2.1, 0.7289, 4.863), (-2.026, 0.6239, 5.36), (-2.066, 0.7495, 5.152), (-2.021, 0.698, 4.806), (-1.775, 0.5554, 5.232), (-1.868, 0.6966, 5.053), (-2.094, 0.52, 4.66), (-1.729, 0.6252, 4.92), (-1.602, 0.4747, 5.081), (-1.907, 0.6329, 4.684), (-1.314, 0.3811, 4.465), (-1.217, 0.2271, 4.62), (-1.478, 0.4464, 4.336), (-1.289, 0.2926, 3.646), (-0.9475, 0.2882, 3.896), (-0.7353, 0.1667, 4.017), (-1.624, 0.3946, 4.24), (-2.17, 0.06115, 4.634), (-1.927, -0.03912, 4.447), (-3.221, -0.02566, 4.8), (-3.175, 0.063, 5.023), (-2.501, -0.08339, 5.043), (-2.893, 0.2038, 5.223), (-3.011, -0.06464, 5.013), (-2.86, -0.09995, 4.947), (-2.708, 0.01333, 5.158), (-3.176, 0.2236, 4.937), (-2.5, 0.1991, 4.891), (-3.117, -0.1111, 4.641), (-2.922, -0.1456, 4.633), (-2.566, -0.1378, 4.75), (-2.86, -0.1911, 4.777), (-2.812, -0.1444, 4.864), (-2.545, -0.1276, 4.896), (-2.727, 0.2491, 5.491), (-2.259, -0.1389, 5.277), (-2.789, 0.4799, 5.415), (-2.401, 0.3581, 5.511), (-2.36, 0.1285, 5.525), (-2.408, 0.5064, 5.464), (-2.188, -0.1485, 5.123), (-2.325, -0.1541, 4.834), (-2.362, -0.1924, 4.947), (-2.028, -0.1127, 4.911), (-1.741, -0.3548, 4.46), (-1.725, -0.2952, 3.969), (-2.1, -0.1172, 5.317), (-2.026, 0.3542, 5.504), (-2.066, 0.1116, 5.494), (-1.997, 0.5111, 5.473), (-2.021, -0.1481, 5.259), (-1.775, 0.2858, 5.376), (-1.868, 0.05874, 5.395), (-1.727, 0.4337, 5.329), (-2.094, -0.1708, 5.031), (-1.729, -0.01274, 5.262), (-1.602, 0.2051, 5.226), (-1.533, 0.353, 5.178), (-1.907, -0.2133, 5.138), (-1.314, -0.2568, 4.807), (-1.217, -0.0425, 4.764), (-1.136, 0.08359, 4.676), (-1.478, -0.3997, 4.79), (-1.289, -0.8892, 4.28), (-0.9475, -0.6787, 4.414), (-0.7353, -0.5111, 4.38), (-0.6249, -0.1671, 4.208), (-1.624, -0.4516, 4.693)], [], [(4, 0, 1, 53), (4, 54, 2, 6, 0), (1, 3, 8, 53), (1, 0, 5), (3, 1, 5), (5, 0, 6), (5, 7, 3), (6, 7, 5), (2, 7, 6), (9, 10, 13, 12), (9, 12, 16, 2, 54), (13, 10, 11, 14), (13, 15, 12), (14, 15, 13), (15, 16, 12), (15, 14, 17), (16, 15, 17), (2, 16, 17), (3, 7, 19, 18), (8, 3, 18, 63), (63, 18, 20, 66), (20, 18, 21), (18, 19, 21), (7, 2, 19), (14, 23, 24, 17), (17, 24, 22, 2), (21, 19, 27, 29), (66, 20, 28, 76), (20, 21, 29, 28), (29, 27, 30, 32), (76, 28, 31, 80), (28, 29, 32, 31), (19, 2, 22), (27, 19, 22), (30, 27, 22), (24, 33, 22), (24, 23, 33), (25, 33, 23), (22, 33, 30), (32, 30, 34), (35, 31, 32, 34), (80, 31, 35, 84), (33, 36, 30), (34, 30, 36), (34, 36, 39, 37), (84, 35, 38, 88), (35, 34, 37, 38), (38, 37, 41, 42), (88, 38, 42, 93), (37, 39, 40, 41), (39, 36, 43), (33, 25, 36), (26, 36, 25), (36, 26, 43), (11, 44, 14), (14, 44, 23), (25, 23, 44), (44, 45, 25), (25, 45, 26), (45, 72, 26), (40, 39, 43), (43, 26, 40), (26, 72, 40), (4, 53, 47, 46), (4, 46, 51, 48, 54), (47, 53, 8, 49), (47, 50, 46), (49, 50, 47), (50, 51, 46), (50, 49, 52), (51, 50, 52), (48, 51, 52), (9, 55, 56, 10), (9, 54, 48, 59, 55), (56, 57, 11, 10), (56, 55, 58), (57, 56, 58), (58, 55, 59), (58, 60, 57), (59, 60, 58), (48, 60, 59), (49, 61, 62, 52), (8, 63, 61, 49), (63, 66, 64, 61), (64, 65, 61), (61, 65, 62), (52, 62, 48), (57, 60, 69, 68), (60, 48, 67, 69), (65, 75, 73, 62), (66, 76, 74, 64), (64, 74, 75, 65), (75, 79, 77, 73), (76, 80, 78, 74), (74, 78, 79, 75), (62, 67, 48), (73, 67, 62), (77, 67, 73), (69, 67, 81), (69, 81, 68), (70, 68, 81), (67, 77, 81), (79, 82, 77), (83, 82, 79, 78), (80, 84, 83, 78), (81, 77, 85), (82, 85, 77), (82, 86, 89, 85), (84, 88, 87, 83), (83, 87, 86, 82), (87, 92, 91, 86), (88, 93, 92, 87), (86, 91, 90, 89), (89, 94, 85), (81, 85, 70), (71, 70, 85), (85, 94, 71), (11, 57, 44), (57, 68, 44), (70, 44, 68), (44, 70, 45), (70, 71, 45), (45, 71, 72), (90, 94, 89), (94, 90, 71), (71, 90, 72)])
me_cube_001.materials.append(mat_material)
me_cube_001.use_remesh_preserve_volume = False
me_cube_001.use_remesh_preserve_attributes = False
me_cube_001.use_mirror_vertex_groups = False
me_cube_001.update()

# ---- objects
ob_cube_013 = bpy.data.objects.new('Cube.013', me_cube_014)
ob_cube_002 = bpy.data.objects.new('Cube.002', me_cube_001)

# ---- transforms, parenting, visibility, modifiers, constraints
ob_cube_013.location = (1.473, 3.151, -4.288)
ob_cube_013.rotation_euler = (-0.246, -2.904e-08, 3.59e-09)
ob_cube_013.scale = (1.0, -1.0, 1.0)
ob_cube_013.lock_rotations_4d = False
ob_cube_013.empty_display_type = 'ARROWS'
ob_cube_013.lineart.crease_threshold = 0.0
ob_cube_002.location = (1.473, -0.7444, -4.288)
ob_cube_002.rotation_euler = (-0.246, -2.904e-08, 3.59e-09)
ob_cube_002.scale = (1.0, -1.0, 1.0)
ob_cube_002.lock_rotations_4d = False
ob_cube_002.empty_display_type = 'ARROWS'
ob_cube_002.lineart.crease_threshold = 0.0

# ---- collection membership
col_collection_1.objects.link(ob_cube_013)
col_collection_2.objects.link(ob_cube_002)

# ---- scene / render settings (as saved in the file)
scene.frame_start = 1; scene.frame_end = 250; scene.frame_set(1)
scene.render.engine = 'BLENDER_EEVEE_NEXT'
scene.render.resolution_percentage = 50
scene.render.dither_intensity = 0.0
scene.cycles.use_denoising = False
scene.cycles.samples = 128
scene.cycles.sampling_pattern = 'TABULATED_SOBOL'
scene.cycles.use_adaptive_sampling = False
scene.cycles.use_light_tree = False
scene.cycles.blur_glossy = 0.0
scene.cycles.sample_clamp_indirect = 0.0
scene.view_settings.view_transform = 'Standard'
bpy.context.view_layer.update()

# ---- added for rendering (the .blend has no active camera and no usable light): camera, sun
cam_auto = bpy.data.cameras.new('AutoCamera')
cam_auto.lens = 50.0
cam_auto.sensor_width = 36.0
cam_auto.clip_end = 1000.0
ob_auto_camera = bpy.data.objects.new('AutoCamera', cam_auto)
scene.collection.objects.link(ob_auto_camera)
ob_auto_camera.location = (15.701, -15.855, 11.5964)
ob_auto_camera.rotation_euler = (1.09748, -7.21219e-08, 0.694738)
scene.camera = ob_auto_camera
light_auto_sun = bpy.data.lights.new('AutoSun', 'SUN')
light_auto_sun.energy = 3.0
light_auto_sun.angle = 0.0523599
ob_auto_sun = bpy.data.objects.new('AutoSun', light_auto_sun)
scene.collection.objects.link(ob_auto_sun)
ob_auto_sun.rotation_euler = (0.872665, 0.174533, 0.523599)
bpy.context.view_layer.update()
